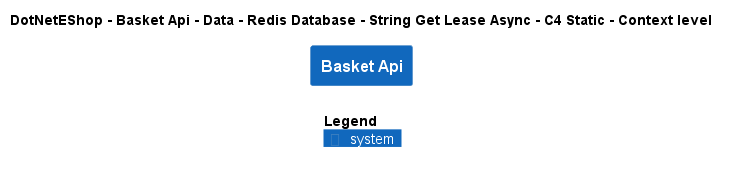

The diagram above was rendered by PlantUML. Its source (embedded in the PNG):
@startuml
!include ..\..\..\..\..\..\..\..\..\.c4s\C4_Context.puml

AddElementTag("c4interflow:lifecycle:new", $bgColor=green, $fontColor=#ffffff, $borderColor=green, $shadowing="False")
AddElementTag("c4interflow:lifecycle:changed", $bgColor=orange, $fontColor=#ffffff, $borderColor=orange, $shadowing="False")
AddElementTag("c4interflow:lifecycle:removed", $bgColor=red, $fontColor=#ffffff, $borderColor=red, $shadowing="False")

AddRelTag("c4interflow:lifecycle:new", $textColor=green, $lineColor=green)
AddRelTag("c4interflow:lifecycle:changed", $textColor=orange, $lineColor=orange)
AddRelTag("c4interflow:lifecycle:removed", $textColor=red, $lineColor=red)

SHOW_PERSON_PORTRAIT()
LAYOUT_TOP_DOWN()

skinparam linetype polyline

title DotNetEShop - Basket Api - Data - Redis Database - String Get Lease Async - C4 Static - Context level

System(DotNetEShop.SoftwareSystems.BasketApi, "Basket Api", "")



SHOW_LEGEND()
@enduml